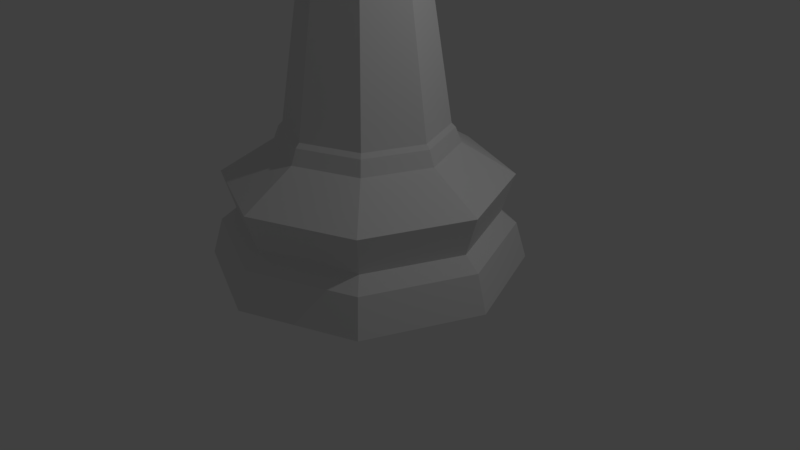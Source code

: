 # Source: ChessBishopLP.blend  (saved by Blender 2.78.0; exported with 4.5.12 LTS)
import bpy
from mathutils import Matrix  # noqa: F401  (used for matrix-valued properties, if any)

bpy.ops.wm.read_factory_settings(use_empty=True)
scene = bpy.context.scene
scene.name = 'Scene'

# ---- collections
col_collection_1 = bpy.data.collections.new('Collection 1'); scene.collection.children.link(col_collection_1)

# ---- world
world_world = bpy.data.worlds.new('World'); scene.world = world_world
world_world.color = (0.05088, 0.05088, 0.05088)
world_world.use_sun_shadow = False
world_world.sun_shadow_jitter_overblur = 0.0
world_world.cycles.sampling_method = 'MANUAL'

# ---- cameras
cam_camera = bpy.data.cameras.new('Camera')
cam_camera.clip_end = 100.0
cam_camera.lens = 35.0
cam_camera.sensor_width = 32.0
cam_camera.sensor_height = 18.0
cam_camera.ortho_scale = 7.314
cam_camera.dof.focus_distance = 0.0

# ---- lights
light_lamp = bpy.data.lights.new('Lamp', 'POINT')
light_lamp.transmission_factor = 0.0
light_lamp.cutoff_distance = 30.0
light_lamp.energy = 100.0
light_lamp.shadow_buffer_clip_start = 1.001
light_lamp.shadow_soft_size = 0.1
light_lamp.shadow_maximum_resolution = 0.006
light_lamp.use_absolute_resolution = True

# ---- meshes
me_cube = bpy.data.meshes.new('Cube')
me_cube.from_pydata([(2.073, -4.622, -1.016), (1.819, -4.622, 0.9681), (2.073, 0.6232, -1.016), (1.819, 0.6232, 0.9681), (2.623, -4.622, -0.9455), (2.015, -4.622, 0.9931), (2.623, 0.6232, -0.9455), (2.015, 0.6232, 0.9931)], [], [(0, 1, 3, 2), (2, 3, 7, 6), (6, 7, 5, 4), (4, 5, 1, 0), (2, 6, 4, 0), (7, 3, 1, 5)])
me_cube.use_remesh_preserve_volume = False
me_cube.use_remesh_preserve_attributes = False
me_cube.use_mirror_vertex_groups = False
me_cube.update()
me_chessbishoplp = bpy.data.meshes.new('ChessBishopLP')
me_chessbishoplp.from_pydata([(-1.431e-06, 1.5, -1.856e-05), (-1.371e-06, 0.759, 1.344), (1.061, 1.06, -1.856e-05), (0.537, 0.5366, 1.344), (1.5, -0.0004891, -1.856e-05), (0.7595, -0.0004544, 1.344), (1.061, -1.061, -1.856e-05), (0.537, -0.5375, 1.344), (-1.907e-06, -1.5, -1.856e-05), (-1.58e-06, -0.7599, 1.344), (-1.061, -1.061, -1.856e-05), (-0.537, -0.5375, 1.344), (-1.5, -0.0004878, -1.856e-05), (-0.7595, -0.0004537, 1.344), (-1.061, 1.06, -1.856e-05), (-0.537, 0.5366, 1.344), (-1.431e-06, 1.395, 0.3554), (0.9869, 0.9865, 0.3554), (1.396, -0.0004545, 0.3554), (0.9869, -0.9874, 0.3554), (-1.878e-06, -1.396, 0.3554), (-0.9869, -0.9874, 0.3554), (-1.396, -0.0004532, 0.3554), (-0.9869, 0.9865, 0.3554), (-1.401e-06, 1.362, 0.8533), (0.9633, 0.9629, 0.8533), (1.362, -0.0004545, 0.8533), (0.9633, -0.9638, 0.8533), (-1.848e-06, -1.363, 0.8533), (-0.9633, -0.9638, 0.8533), (-1.362, -0.0004534, 0.8533), (-0.9633, 0.9629, 0.8533), (-1.401e-06, 1.246, 0.4786), (0.881, 0.8806, 0.4786), (1.246, -0.0004545, 0.4786), (0.881, -0.8815, 0.4786), (-1.788e-06, -1.246, 0.4786), (-0.881, -0.8815, 0.4786), (-1.246, -0.0004534, 0.4786), (-0.881, 0.8806, 0.4786), (-1.341e-06, 0.7975, 1.303), (0.5643, 0.5638, 1.303), (0.798, -0.0004544, 1.303), (0.5643, -0.5647, 1.303), (-1.609e-06, -0.7985, 1.303), (-0.5643, -0.5647, 1.303), (-0.798, -0.0004537, 1.303), (-0.5643, 0.5638, 1.303), (-1.341e-06, 0.8526, 1.161), (0.6032, 0.6027, 1.161), (0.853, -0.0004544, 1.161), (0.6032, -0.6036, 1.161), (-1.639e-06, -0.8535, 1.161), (-0.6032, -0.6036, 1.161), (-0.853, -0.0004536, 1.161), (-0.6032, 0.6027, 1.161), (-0.3522, -0.3526, 3.027), (-0.4981, -0.0004538, 3.027), (0.3522, -0.3526, 3.027), (-1.55e-06, -0.4985, 3.027), (0.4981, -0.0004543, 3.027), (0.3522, 0.3517, 3.027), (-1.401e-06, 0.4976, 3.027), (-0.3522, 0.3517, 3.027), (-0.6253, -0.6257, 3.175), (-0.8843, -0.0004536, 3.175), (0.6253, -0.6257, 3.175), (-1.699e-06, -0.8847, 3.175), (0.8843, -0.0004544, 3.175), (0.6253, 0.6248, 3.175), (-1.431e-06, 0.8838, 3.175), (-0.6253, 0.6248, 3.175), (-0.4776, -0.478, 3.289), (-0.6754, -0.0004539, 3.289), (0.4776, -0.478, 3.289), (-1.546e-06, -0.6759, 3.289), (0.6754, -0.0004539, 3.289), (0.4776, 0.4771, 3.289), (-1.322e-06, 0.675, 3.289), (-0.4776, 0.4771, 3.289), (-0.4989, -0.4994, 3.419), (0.394, 0.3936, 5.001), (0.5573, 0.5568, 4.341), (0.4201, 0.4197, 3.579), (0.5573, -0.0004547, 5.001), (0.7881, -0.0004545, 4.341), (0.5942, -0.0004547, 3.579), (0.394, -0.3945, 5.001), (0.5573, -0.5577, 4.341), (0.4201, -0.4206, 3.579), (-1.49e-06, -0.5577, 5.001), (-1.493e-06, -0.5946, 3.579), (-1.58e-06, -0.0004547, 5.49), (-0.394, -0.3945, 5.001), (-0.5573, -0.5577, 4.341), (-0.4201, -0.4206, 3.579), (-0.5573, -0.0004547, 5.001), (-0.7881, -0.0004545, 4.341), (-0.5942, -0.0004547, 3.579), (-0.394, 0.3936, 5.001), (-0.5573, 0.5568, 4.341), (-0.4201, 0.4197, 3.579), (-1.49e-06, 0.7876, 4.341), (-1.493e-06, 0.5937, 3.579), (-1.493e-06, -0.7061, 3.419), (0.4989, -0.4994, 3.419), (0.7056, -0.0004542, 3.419), (0.4989, 0.4985, 3.419), (-1.407e-06, 0.7051, 3.419), (-0.4989, 0.4985, 3.419), (-0.7056, -0.0004542, 3.419), (0.05625, 0.05625, 5.684), (0.07955, 0.07955, 5.604), (0.05625, 0.05625, 5.525), (0.07955, 0.0, 5.684), (0.1125, 0.0, 5.604), (0.07955, 0.0, 5.525), (0.05625, -0.05625, 5.684), (0.07955, -0.07955, 5.604), (0.05625, -0.05625, 5.525), (1.38e-08, -0.07955, 5.684), (1.38e-08, -0.1125, 5.604), (1.38e-08, -0.07955, 5.525), (1.38e-08, 0.0, 5.717), (-0.05625, -0.05625, 5.684), (-0.07955, -0.07955, 5.604), (-0.05625, -0.05625, 5.525), (-0.07955, 0.0, 5.684), (-0.1125, 0.0, 5.604), (-0.07955, 0.0, 5.525), (-0.05625, 0.05625, 5.684), (-0.07955, 0.07955, 5.604), (-0.05625, 0.05625, 5.525), (1.38e-08, 0.07955, 5.684), (1.38e-08, 0.1125, 5.604), (1.38e-08, 0.07955, 5.525), (1.38e-08, 0.0, 5.492), (-0.2955, 0.295, 5.123), (-0.3139, -0.0004547, 5.215), (-0.3063, -0.3067, 5.11), (-0.2944, -0.4358, 5.001), (-0.2115, -0.7009, 4.341), (-1.49e-06, -0.6272, 4.802), (0.1503, -0.7263, 4.341), (-0.06106, -0.5324, 5.001), (0.2271, 0.6702, 4.408), (0.2422, -0.6251, 4.093), (-0.1272, 0.1267, 5.332), (-1.497e-06, 0.512, 5.04), (0.01616, 0.5501, 5.001), (-0.1463, -0.0004547, 5.362), (-0.1406, -0.1411, 5.316), (-0.1865, 0.6992, 4.373), (-1.491e-06, -0.7137, 4.047), (-0.1708, -0.6429, 4.047), (-1.49e-06, 0.7642, 4.408), (-0.276, 0.4425, 5.001)], [], [(6, 4, 18, 19), (30, 38, 37, 29), (52, 28, 27, 51), (43, 42, 5, 7), (4, 2, 17, 18), (25, 33, 32, 24), (27, 35, 34, 26), (24, 32, 39, 31), (42, 41, 3, 5), (2, 0, 16, 17), (29, 37, 36, 28), (48, 24, 31, 55), (41, 40, 1, 3), (0, 14, 23, 16), (31, 39, 38, 30), (40, 47, 15, 1), (14, 12, 22, 23), (53, 29, 28, 52), (51, 27, 26, 50), (22, 38, 39, 23), (23, 39, 32, 16), (21, 37, 38, 22), (50, 26, 25, 49), (47, 46, 13, 15), (12, 10, 21, 22), (49, 25, 24, 48), (55, 31, 30, 54), (17, 33, 34, 18), (18, 34, 35, 19), (16, 32, 33, 17), (46, 45, 11, 13), (10, 8, 20, 21), (48, 40, 41, 49), (54, 46, 47, 55), (55, 47, 40, 48), (53, 45, 46, 54), (20, 36, 37, 21), (26, 34, 33, 25), (19, 35, 36, 20), (45, 44, 9, 11), (7, 9, 44, 43), (54, 30, 29, 53), (28, 36, 35, 27), (49, 41, 42, 50), (51, 43, 44, 52), (50, 42, 43, 51), (52, 44, 45, 53), (19, 20, 8, 6), (7, 5, 60, 58), (8, 10, 12, 14, 0, 2, 4, 6), (60, 61, 69, 68), (5, 3, 61, 60), (13, 11, 56, 57), (11, 9, 59, 56), (3, 1, 62, 61), (9, 7, 58, 59), (15, 13, 57, 63), (1, 15, 63, 62), (64, 67, 75, 72), (59, 58, 66, 67), (63, 57, 65, 71), (61, 62, 70, 69), (58, 60, 68, 66), (57, 56, 64, 65), (56, 59, 67, 64), (62, 63, 71, 70), (110, 98, 101, 109), (70, 71, 79, 78), (68, 69, 77, 76), (67, 66, 74, 75), (71, 65, 73, 79), (69, 70, 78, 77), (66, 68, 76, 74), (65, 64, 72, 73), (80, 95, 98, 110), (102, 155, 145, 149, 81, 82), (103, 102, 82, 83), (104, 91, 95, 80), (82, 81, 84, 85), (83, 82, 85, 86), (81, 92, 84), (105, 89, 91, 104), (85, 84, 87, 88), (86, 85, 88, 89), (84, 92, 87), (106, 86, 89, 105), (88, 87, 90, 142, 143), (89, 88, 143, 146, 153, 91), (87, 92, 90), (107, 83, 86, 106), (91, 153, 154, 141, 94, 95), (90, 92, 151, 144), (93, 139, 138, 96), (108, 103, 83, 107), (94, 93, 96, 97), (95, 94, 97, 98), (98, 97, 100, 101), (96, 138, 137, 99), (109, 101, 103, 108), (97, 96, 99, 100), (101, 100, 102, 103), (99, 137, 156), (79, 109, 108, 78), (100, 99, 156, 152, 155, 102), (78, 108, 107, 77), (77, 107, 106, 76), (76, 106, 105, 74), (74, 105, 104, 75), (75, 104, 80, 72), (72, 80, 110, 73), (73, 110, 109, 79), (134, 133, 111, 112), (135, 134, 112, 113), (133, 123, 111), (136, 135, 113), (113, 112, 115, 116), (111, 123, 114), (136, 113, 116), (112, 111, 114, 115), (116, 115, 118, 119), (114, 123, 117), (136, 116, 119), (115, 114, 117, 118), (118, 117, 120, 121), (119, 118, 121, 122), (117, 123, 120), (136, 119, 122), (136, 122, 126), (121, 120, 124, 125), (122, 121, 125, 126), (120, 123, 124), (136, 126, 129), (125, 124, 127, 128), (126, 125, 128, 129), (124, 123, 127), (136, 129, 132), (128, 127, 130, 131), (129, 128, 131, 132), (127, 123, 130), (136, 132, 135), (131, 130, 133, 134), (132, 131, 134, 135), (130, 123, 133), (145, 146, 143, 142, 144, 151, 150, 147, 148, 149), (141, 140, 93, 94), (144, 142, 90), (148, 147, 92), (150, 151, 92), (154, 152, 156, 137, 138, 139, 140, 141), (147, 150, 92), (149, 148, 92, 81), (152, 154, 153, 146, 145, 155), (140, 139, 93)])
me_chessbishoplp.use_remesh_preserve_volume = False
me_chessbishoplp.use_remesh_preserve_attributes = False
me_chessbishoplp.use_mirror_vertex_groups = False
me_chessbishoplp.update()

# ---- objects
ob_cube = bpy.data.objects.new('Cube', me_cube)
ob_chessbishoplp = bpy.data.objects.new('ChessBishopLP', me_chessbishoplp)
ob_lamp = bpy.data.objects.new('Lamp', light_lamp)
ob_camera = bpy.data.objects.new('Camera', cam_camera)

# ---- transforms, parenting, visibility, modifiers, constraints
ob_cube.location = (-2.33, 2.308, 7.097)
ob_cube.rotation_euler = (0.2385, 0.009079, 0.01386)
ob_cube.scale = (1.0, 0.949, 0.8667)
ob_cube.hide_viewport = True
ob_cube.lineart.crease_threshold = 0.0
ob_chessbishoplp.location = (0.0, 0.0, 0.0)
ob_chessbishoplp.scale = (1.333, 1.333, 1.333)
ob_chessbishoplp.lineart.crease_threshold = 0.0
ob_lamp.location = (4.076, 1.005, 5.904)
ob_lamp.rotation_euler = (0.6503, 0.05522, 1.866)
ob_lamp.lock_rotations_4d = False
ob_lamp.empty_display_type = 'ARROWS'
ob_lamp.color = (0.0, 0.0, 0.0, 0.0)
ob_lamp.lineart.crease_threshold = 0.0
ob_camera.location = (7.481, -6.508, 5.344)
ob_camera.rotation_euler = (1.109, 0.0, 0.8149)
ob_camera.lock_rotations_4d = False
ob_camera.empty_display_type = 'ARROWS'
ob_camera.color = (0.0, 0.0, 0.0, 0.0)
ob_camera.display_type = 'WIRE'
ob_camera.lineart.crease_threshold = 0.0

# ---- collection membership
col_collection_1.objects.link(ob_cube)
col_collection_1.objects.link(ob_chessbishoplp)
col_collection_1.objects.link(ob_lamp)
col_collection_1.objects.link(ob_camera)

# ---- scene / render settings (as saved in the file)
scene.camera = ob_camera
scene.frame_start = 1; scene.frame_end = 250; scene.frame_set(1)
scene.render.engine = 'CYCLES'
scene.render.resolution_percentage = 50
scene.render.dither_intensity = 0.0
scene.cycles.use_denoising = False
scene.cycles.samples = 128
scene.cycles.sampling_pattern = 'TABULATED_SOBOL'
scene.cycles.light_sampling_threshold = 0.0
scene.cycles.use_adaptive_sampling = False
scene.cycles.use_light_tree = False
scene.cycles.blur_glossy = 0.0
scene.cycles.sample_clamp_indirect = 0.0
scene.view_settings.view_transform = 'Standard'
bpy.context.view_layer.update()
